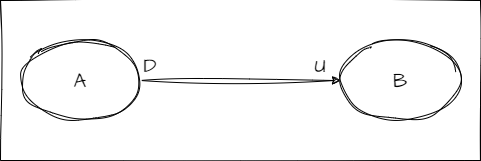

The diagram above was exported from draw.io. Its source (the exported page's mxGraphModel, read from the mxfile embedded in the PNG):
<mxGraphModel dx="986" dy="427" grid="1" gridSize="10" guides="1" tooltips="1" connect="1" arrows="1" fold="1" page="1" pageScale="1" pageWidth="850" pageHeight="1100" math="0" shadow="0">
  <root>
    <mxCell id="0" />
    <mxCell id="1" parent="0" />
    <mxCell id="7" value="" style="rounded=0;whiteSpace=wrap;html=1;sketch=1;hachureGap=4;jiggle=2;curveFitting=1;fontFamily=Architects Daughter;fontSource=https%3A%2F%2Ffonts.googleapis.com%2Fcss%3Ffamily%3DArchitects%2BDaughter;fontSize=20;" vertex="1" parent="1">
      <mxGeometry x="200" width="480" height="160" as="geometry" />
    </mxCell>
    <mxCell id="4" style="edgeStyle=none;sketch=1;hachureGap=4;jiggle=2;curveFitting=1;html=1;entryX=0;entryY=0.5;entryDx=0;entryDy=0;fontFamily=Architects Daughter;fontSource=https%3A%2F%2Ffonts.googleapis.com%2Fcss%3Ffamily%3DArchitects%2BDaughter;fontSize=16;" edge="1" parent="1" source="2" target="3">
      <mxGeometry relative="1" as="geometry" />
    </mxCell>
    <mxCell id="2" value="A" style="ellipse;whiteSpace=wrap;html=1;sketch=1;hachureGap=4;jiggle=2;curveFitting=1;fontFamily=Architects Daughter;fontSource=https%3A%2F%2Ffonts.googleapis.com%2Fcss%3Ffamily%3DArchitects%2BDaughter;fontSize=20;" vertex="1" parent="1">
      <mxGeometry x="220" y="40" width="120" height="80" as="geometry" />
    </mxCell>
    <mxCell id="3" value="B" style="ellipse;whiteSpace=wrap;html=1;sketch=1;hachureGap=4;jiggle=2;curveFitting=1;fontFamily=Architects Daughter;fontSource=https%3A%2F%2Ffonts.googleapis.com%2Fcss%3Ffamily%3DArchitects%2BDaughter;fontSize=20;" vertex="1" parent="1">
      <mxGeometry x="540" y="40" width="120" height="80" as="geometry" />
    </mxCell>
    <mxCell id="5" value="D" style="text;html=1;strokeColor=none;fillColor=none;align=center;verticalAlign=middle;whiteSpace=wrap;rounded=0;sketch=1;hachureGap=4;jiggle=2;curveFitting=1;fontFamily=Architects Daughter;fontSource=https%3A%2F%2Ffonts.googleapis.com%2Fcss%3Ffamily%3DArchitects%2BDaughter;fontSize=20;" vertex="1" parent="1">
      <mxGeometry x="320" y="50" width="60" height="30" as="geometry" />
    </mxCell>
    <mxCell id="6" value="U" style="text;html=1;strokeColor=none;fillColor=none;align=center;verticalAlign=middle;whiteSpace=wrap;rounded=0;sketch=1;hachureGap=4;jiggle=2;curveFitting=1;fontFamily=Architects Daughter;fontSource=https%3A%2F%2Ffonts.googleapis.com%2Fcss%3Ffamily%3DArchitects%2BDaughter;fontSize=20;" vertex="1" parent="1">
      <mxGeometry x="490" y="50" width="60" height="30" as="geometry" />
    </mxCell>
  </root>
</mxGraphModel>